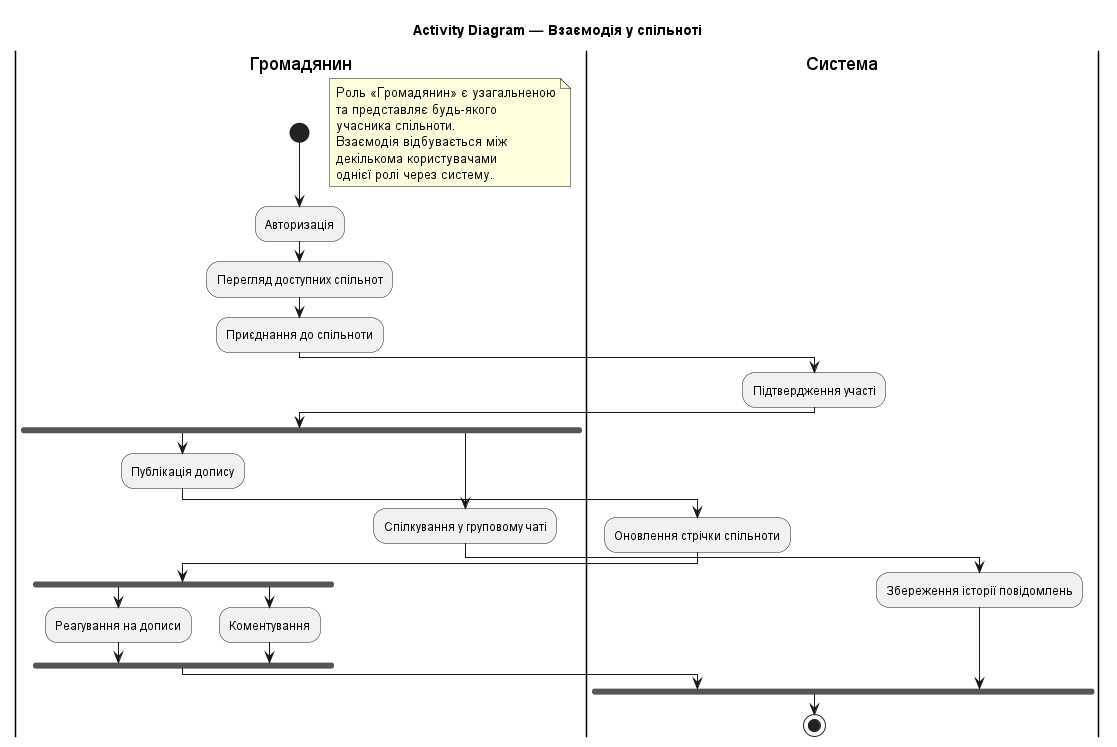

The diagram above was rendered by PlantUML. Its source (embedded in the PNG):
@startuml
title Activity Diagram — Взаємодія у спільноті

|Громадянин|
start

floating note right
Роль «Громадянин» є узагальненою
та представляє будь-якого
учасника спільноти.
Взаємодія відбувається між
декількома користувачами
однієї ролі через систему.
end note

:Авторизація;
:Перегляд доступних спільнот;
:Приєднання до спільноти;

|Система|
:Підтвердження участі;

|Громадянин|
fork
    :Публікація допису;

    |Система|
    :Оновлення стрічки спільноти;

    |Громадянин|
    fork
        :Реагування на дописи;
    fork again
        :Коментування;
    end fork
fork again
    :Спілкування у груповому чаті;

    |Система|
    :Збереження історії повідомлень;
end fork

stop
@enduml